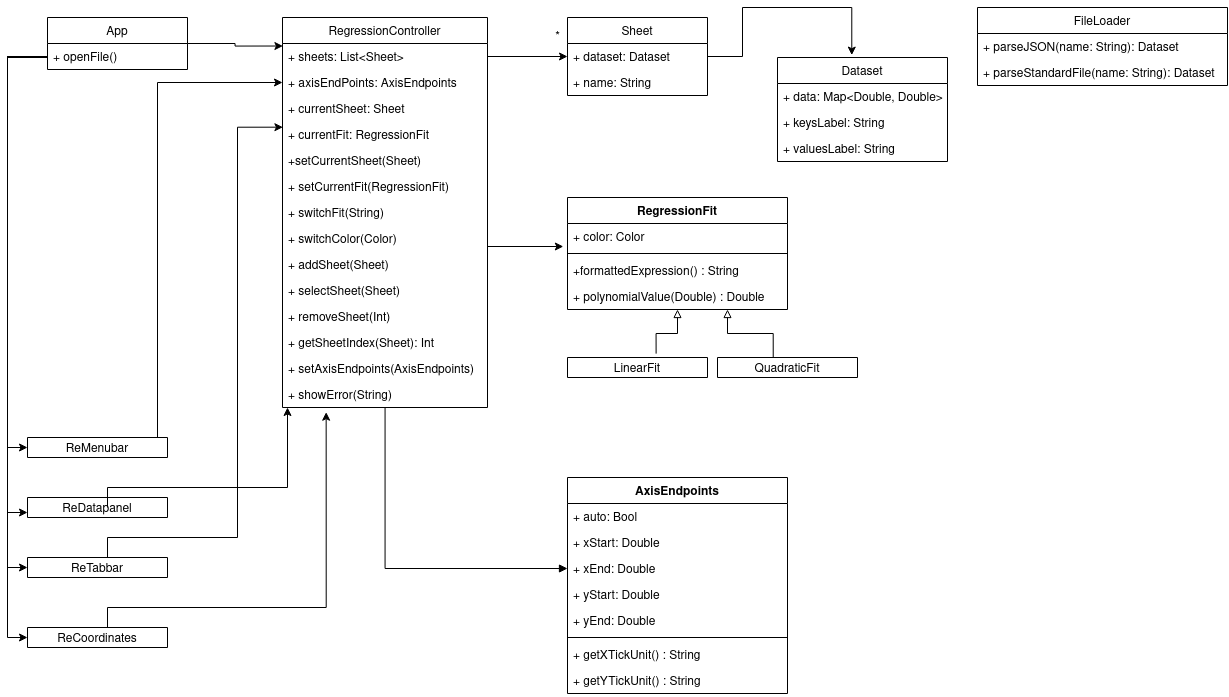

The diagram above was exported from draw.io. Its source (the exported page's mxGraphModel, read from the mxfile embedded in the PNG):
<mxGraphModel dx="660" dy="1111" grid="1" gridSize="10" guides="1" tooltips="1" connect="1" arrows="1" fold="1" page="1" pageScale="1" pageWidth="850" pageHeight="1100" math="0" shadow="0">
  <root>
    <mxCell id="0" />
    <mxCell id="1" parent="0" />
    <mxCell id="crtqAA-JHkTG4iCwc0Ae-13" style="edgeStyle=orthogonalEdgeStyle;rounded=0;orthogonalLoop=1;jettySize=auto;html=1;entryX=0;entryY=0.5;entryDx=0;entryDy=0;" edge="1" parent="1" source="crtqAA-JHkTG4iCwc0Ae-1" target="crtqAA-JHkTG4iCwc0Ae-10">
      <mxGeometry relative="1" as="geometry">
        <Array as="points">
          <mxPoint x="150" y="120" />
          <mxPoint x="150" y="510" />
        </Array>
      </mxGeometry>
    </mxCell>
    <mxCell id="crtqAA-JHkTG4iCwc0Ae-23" style="edgeStyle=orthogonalEdgeStyle;rounded=0;orthogonalLoop=1;jettySize=auto;html=1;entryX=0.002;entryY=0.097;entryDx=0;entryDy=0;entryPerimeter=0;" edge="1" parent="1" source="crtqAA-JHkTG4iCwc0Ae-1" target="crtqAA-JHkTG4iCwc0Ae-6">
      <mxGeometry relative="1" as="geometry" />
    </mxCell>
    <mxCell id="crtqAA-JHkTG4iCwc0Ae-1" value="App" style="swimlane;fontStyle=0;childLayout=stackLayout;horizontal=1;startSize=26;fillColor=none;horizontalStack=0;resizeParent=1;resizeParentMax=0;resizeLast=0;collapsible=1;marginBottom=0;" vertex="1" parent="1">
      <mxGeometry x="190" y="80" width="140" height="52" as="geometry" />
    </mxCell>
    <mxCell id="crtqAA-JHkTG4iCwc0Ae-2" value="+ openFile()" style="text;strokeColor=none;fillColor=none;align=left;verticalAlign=top;spacingLeft=4;spacingRight=4;overflow=hidden;rotatable=0;points=[[0,0.5],[1,0.5]];portConstraint=eastwest;" vertex="1" parent="crtqAA-JHkTG4iCwc0Ae-1">
      <mxGeometry y="26" width="140" height="26" as="geometry" />
    </mxCell>
    <mxCell id="crtqAA-JHkTG4iCwc0Ae-43" style="edgeStyle=orthogonalEdgeStyle;rounded=0;orthogonalLoop=1;jettySize=auto;html=1;entryX=-0.019;entryY=0.885;entryDx=0;entryDy=0;entryPerimeter=0;" edge="1" parent="1" source="crtqAA-JHkTG4iCwc0Ae-5" target="crtqAA-JHkTG4iCwc0Ae-38">
      <mxGeometry relative="1" as="geometry">
        <Array as="points">
          <mxPoint x="610" y="309" />
        </Array>
      </mxGeometry>
    </mxCell>
    <mxCell id="crtqAA-JHkTG4iCwc0Ae-63" style="edgeStyle=orthogonalEdgeStyle;rounded=0;orthogonalLoop=1;jettySize=auto;html=1;entryX=0;entryY=0.5;entryDx=0;entryDy=0;startArrow=none;startFill=0;endArrow=block;endFill=1;" edge="1" parent="1" source="crtqAA-JHkTG4iCwc0Ae-5" target="crtqAA-JHkTG4iCwc0Ae-59">
      <mxGeometry relative="1" as="geometry" />
    </mxCell>
    <mxCell id="crtqAA-JHkTG4iCwc0Ae-5" value="RegressionController" style="swimlane;fontStyle=0;childLayout=stackLayout;horizontal=1;startSize=26;fillColor=none;horizontalStack=0;resizeParent=1;resizeParentMax=0;resizeLast=0;collapsible=1;marginBottom=0;" vertex="1" parent="1">
      <mxGeometry x="425" y="80" width="205" height="390" as="geometry" />
    </mxCell>
    <mxCell id="crtqAA-JHkTG4iCwc0Ae-6" value="+ sheets: List&lt;Sheet&gt;" style="text;strokeColor=none;fillColor=none;align=left;verticalAlign=top;spacingLeft=4;spacingRight=4;overflow=hidden;rotatable=0;points=[[0,0.5],[1,0.5]];portConstraint=eastwest;" vertex="1" parent="crtqAA-JHkTG4iCwc0Ae-5">
      <mxGeometry y="26" width="205" height="26" as="geometry" />
    </mxCell>
    <mxCell id="crtqAA-JHkTG4iCwc0Ae-7" value="+ axisEndPoints: AxisEndpoints&#10;" style="text;strokeColor=none;fillColor=none;align=left;verticalAlign=top;spacingLeft=4;spacingRight=4;overflow=hidden;rotatable=0;points=[[0,0.5],[1,0.5]];portConstraint=eastwest;" vertex="1" parent="crtqAA-JHkTG4iCwc0Ae-5">
      <mxGeometry y="52" width="205" height="26" as="geometry" />
    </mxCell>
    <mxCell id="crtqAA-JHkTG4iCwc0Ae-8" value="+ currentSheet: Sheet" style="text;strokeColor=none;fillColor=none;align=left;verticalAlign=top;spacingLeft=4;spacingRight=4;overflow=hidden;rotatable=0;points=[[0,0.5],[1,0.5]];portConstraint=eastwest;" vertex="1" parent="crtqAA-JHkTG4iCwc0Ae-5">
      <mxGeometry y="78" width="205" height="26" as="geometry" />
    </mxCell>
    <mxCell id="crtqAA-JHkTG4iCwc0Ae-9" value="+ currentFit: RegressionFit" style="text;strokeColor=none;fillColor=none;align=left;verticalAlign=top;spacingLeft=4;spacingRight=4;overflow=hidden;rotatable=0;points=[[0,0.5],[1,0.5]];portConstraint=eastwest;" vertex="1" parent="crtqAA-JHkTG4iCwc0Ae-5">
      <mxGeometry y="104" width="205" height="26" as="geometry" />
    </mxCell>
    <mxCell id="crtqAA-JHkTG4iCwc0Ae-68" value="+setCurrentSheet(Sheet)" style="text;strokeColor=none;fillColor=none;align=left;verticalAlign=top;spacingLeft=4;spacingRight=4;overflow=hidden;rotatable=0;points=[[0,0.5],[1,0.5]];portConstraint=eastwest;" vertex="1" parent="crtqAA-JHkTG4iCwc0Ae-5">
      <mxGeometry y="130" width="205" height="26" as="geometry" />
    </mxCell>
    <mxCell id="crtqAA-JHkTG4iCwc0Ae-69" value="+ setCurrentFit(RegressionFit)" style="text;strokeColor=none;fillColor=none;align=left;verticalAlign=top;spacingLeft=4;spacingRight=4;overflow=hidden;rotatable=0;points=[[0,0.5],[1,0.5]];portConstraint=eastwest;" vertex="1" parent="crtqAA-JHkTG4iCwc0Ae-5">
      <mxGeometry y="156" width="205" height="26" as="geometry" />
    </mxCell>
    <mxCell id="crtqAA-JHkTG4iCwc0Ae-70" value="+ switchFit(String)" style="text;strokeColor=none;fillColor=none;align=left;verticalAlign=top;spacingLeft=4;spacingRight=4;overflow=hidden;rotatable=0;points=[[0,0.5],[1,0.5]];portConstraint=eastwest;" vertex="1" parent="crtqAA-JHkTG4iCwc0Ae-5">
      <mxGeometry y="182" width="205" height="26" as="geometry" />
    </mxCell>
    <mxCell id="crtqAA-JHkTG4iCwc0Ae-71" value="+ switchColor(Color)" style="text;strokeColor=none;fillColor=none;align=left;verticalAlign=top;spacingLeft=4;spacingRight=4;overflow=hidden;rotatable=0;points=[[0,0.5],[1,0.5]];portConstraint=eastwest;" vertex="1" parent="crtqAA-JHkTG4iCwc0Ae-5">
      <mxGeometry y="208" width="205" height="26" as="geometry" />
    </mxCell>
    <mxCell id="crtqAA-JHkTG4iCwc0Ae-72" value="+ addSheet(Sheet)" style="text;strokeColor=none;fillColor=none;align=left;verticalAlign=top;spacingLeft=4;spacingRight=4;overflow=hidden;rotatable=0;points=[[0,0.5],[1,0.5]];portConstraint=eastwest;" vertex="1" parent="crtqAA-JHkTG4iCwc0Ae-5">
      <mxGeometry y="234" width="205" height="26" as="geometry" />
    </mxCell>
    <mxCell id="crtqAA-JHkTG4iCwc0Ae-73" value="+ selectSheet(Sheet)" style="text;strokeColor=none;fillColor=none;align=left;verticalAlign=top;spacingLeft=4;spacingRight=4;overflow=hidden;rotatable=0;points=[[0,0.5],[1,0.5]];portConstraint=eastwest;" vertex="1" parent="crtqAA-JHkTG4iCwc0Ae-5">
      <mxGeometry y="260" width="205" height="26" as="geometry" />
    </mxCell>
    <mxCell id="crtqAA-JHkTG4iCwc0Ae-74" value="+ removeSheet(Int)" style="text;strokeColor=none;fillColor=none;align=left;verticalAlign=top;spacingLeft=4;spacingRight=4;overflow=hidden;rotatable=0;points=[[0,0.5],[1,0.5]];portConstraint=eastwest;" vertex="1" parent="crtqAA-JHkTG4iCwc0Ae-5">
      <mxGeometry y="286" width="205" height="26" as="geometry" />
    </mxCell>
    <mxCell id="crtqAA-JHkTG4iCwc0Ae-75" value="+ getSheetIndex(Sheet): Int" style="text;strokeColor=none;fillColor=none;align=left;verticalAlign=top;spacingLeft=4;spacingRight=4;overflow=hidden;rotatable=0;points=[[0,0.5],[1,0.5]];portConstraint=eastwest;" vertex="1" parent="crtqAA-JHkTG4iCwc0Ae-5">
      <mxGeometry y="312" width="205" height="26" as="geometry" />
    </mxCell>
    <mxCell id="crtqAA-JHkTG4iCwc0Ae-76" value="+ setAxisEndpoints(AxisEndpoints)" style="text;strokeColor=none;fillColor=none;align=left;verticalAlign=top;spacingLeft=4;spacingRight=4;overflow=hidden;rotatable=0;points=[[0,0.5],[1,0.5]];portConstraint=eastwest;" vertex="1" parent="crtqAA-JHkTG4iCwc0Ae-5">
      <mxGeometry y="338" width="205" height="26" as="geometry" />
    </mxCell>
    <mxCell id="crtqAA-JHkTG4iCwc0Ae-77" value="+ showError(String)" style="text;strokeColor=none;fillColor=none;align=left;verticalAlign=top;spacingLeft=4;spacingRight=4;overflow=hidden;rotatable=0;points=[[0,0.5],[1,0.5]];portConstraint=eastwest;" vertex="1" parent="crtqAA-JHkTG4iCwc0Ae-5">
      <mxGeometry y="364" width="205" height="26" as="geometry" />
    </mxCell>
    <mxCell id="crtqAA-JHkTG4iCwc0Ae-19" style="edgeStyle=orthogonalEdgeStyle;rounded=0;orthogonalLoop=1;jettySize=auto;html=1;entryX=0;entryY=0.5;entryDx=0;entryDy=0;" edge="1" parent="1" source="crtqAA-JHkTG4iCwc0Ae-10" target="crtqAA-JHkTG4iCwc0Ae-7">
      <mxGeometry relative="1" as="geometry">
        <Array as="points">
          <mxPoint x="300" y="145" />
        </Array>
      </mxGeometry>
    </mxCell>
    <mxCell id="crtqAA-JHkTG4iCwc0Ae-10" value="ReMenubar" style="swimlane;fontStyle=0;childLayout=stackLayout;horizontal=1;startSize=26;fillColor=none;horizontalStack=0;resizeParent=1;resizeParentMax=0;resizeLast=0;collapsible=1;marginBottom=0;" vertex="1" parent="1">
      <mxGeometry x="170" y="500" width="140" height="20" as="geometry" />
    </mxCell>
    <mxCell id="crtqAA-JHkTG4iCwc0Ae-20" style="edgeStyle=orthogonalEdgeStyle;rounded=0;orthogonalLoop=1;jettySize=auto;html=1;entryX=0.002;entryY=0.219;entryDx=0;entryDy=0;entryPerimeter=0;exitX=0.5;exitY=0;exitDx=0;exitDy=0;" edge="1" parent="1" source="crtqAA-JHkTG4iCwc0Ae-15" target="crtqAA-JHkTG4iCwc0Ae-9">
      <mxGeometry relative="1" as="geometry">
        <Array as="points">
          <mxPoint x="250" y="620" />
          <mxPoint x="250" y="600" />
          <mxPoint x="380" y="600" />
          <mxPoint x="380" y="190" />
        </Array>
      </mxGeometry>
    </mxCell>
    <mxCell id="crtqAA-JHkTG4iCwc0Ae-12" value="ReDatapanel" style="swimlane;fontStyle=0;childLayout=stackLayout;horizontal=1;startSize=26;fillColor=none;horizontalStack=0;resizeParent=1;resizeParentMax=0;resizeLast=0;collapsible=1;marginBottom=0;" vertex="1" parent="1">
      <mxGeometry x="170" y="560" width="140" height="20" as="geometry" />
    </mxCell>
    <mxCell id="crtqAA-JHkTG4iCwc0Ae-14" style="edgeStyle=orthogonalEdgeStyle;rounded=0;orthogonalLoop=1;jettySize=auto;html=1;entryX=0;entryY=0.75;entryDx=0;entryDy=0;" edge="1" parent="1" source="crtqAA-JHkTG4iCwc0Ae-2" target="crtqAA-JHkTG4iCwc0Ae-12">
      <mxGeometry relative="1" as="geometry" />
    </mxCell>
    <mxCell id="crtqAA-JHkTG4iCwc0Ae-21" style="edgeStyle=orthogonalEdgeStyle;rounded=0;orthogonalLoop=1;jettySize=auto;html=1;" edge="1" parent="1">
      <mxGeometry relative="1" as="geometry">
        <mxPoint x="250" y="570" as="sourcePoint" />
        <mxPoint x="430" y="470" as="targetPoint" />
        <Array as="points">
          <mxPoint x="250" y="550" />
          <mxPoint x="430" y="550" />
        </Array>
      </mxGeometry>
    </mxCell>
    <mxCell id="crtqAA-JHkTG4iCwc0Ae-15" value="ReTabbar" style="swimlane;fontStyle=0;childLayout=stackLayout;horizontal=1;startSize=26;fillColor=none;horizontalStack=0;resizeParent=1;resizeParentMax=0;resizeLast=0;collapsible=1;marginBottom=0;" vertex="1" parent="1">
      <mxGeometry x="170" y="620" width="140" height="20" as="geometry" />
    </mxCell>
    <mxCell id="crtqAA-JHkTG4iCwc0Ae-22" style="edgeStyle=orthogonalEdgeStyle;rounded=0;orthogonalLoop=1;jettySize=auto;html=1;entryX=0.213;entryY=1.181;entryDx=0;entryDy=0;entryPerimeter=0;" edge="1" parent="1" source="crtqAA-JHkTG4iCwc0Ae-16" target="crtqAA-JHkTG4iCwc0Ae-77">
      <mxGeometry relative="1" as="geometry">
        <mxPoint x="510" y="500" as="targetPoint" />
        <Array as="points">
          <mxPoint x="250" y="670" />
          <mxPoint x="469" y="670" />
        </Array>
      </mxGeometry>
    </mxCell>
    <mxCell id="crtqAA-JHkTG4iCwc0Ae-16" value="ReCoordinates" style="swimlane;fontStyle=0;childLayout=stackLayout;horizontal=1;startSize=26;fillColor=none;horizontalStack=0;resizeParent=1;resizeParentMax=0;resizeLast=0;collapsible=1;marginBottom=0;" vertex="1" parent="1">
      <mxGeometry x="170" y="690" width="140" height="20" as="geometry" />
    </mxCell>
    <mxCell id="crtqAA-JHkTG4iCwc0Ae-17" style="edgeStyle=orthogonalEdgeStyle;rounded=0;orthogonalLoop=1;jettySize=auto;html=1;entryX=0;entryY=0.5;entryDx=0;entryDy=0;" edge="1" parent="1" source="crtqAA-JHkTG4iCwc0Ae-2" target="crtqAA-JHkTG4iCwc0Ae-15">
      <mxGeometry relative="1" as="geometry" />
    </mxCell>
    <mxCell id="crtqAA-JHkTG4iCwc0Ae-18" style="edgeStyle=orthogonalEdgeStyle;rounded=0;orthogonalLoop=1;jettySize=auto;html=1;entryX=0;entryY=0.5;entryDx=0;entryDy=0;" edge="1" parent="1" source="crtqAA-JHkTG4iCwc0Ae-2" target="crtqAA-JHkTG4iCwc0Ae-16">
      <mxGeometry relative="1" as="geometry" />
    </mxCell>
    <mxCell id="crtqAA-JHkTG4iCwc0Ae-33" style="edgeStyle=orthogonalEdgeStyle;rounded=0;orthogonalLoop=1;jettySize=auto;html=1;entryX=0.437;entryY=-0.023;entryDx=0;entryDy=0;entryPerimeter=0;" edge="1" parent="1" source="crtqAA-JHkTG4iCwc0Ae-24" target="crtqAA-JHkTG4iCwc0Ae-29">
      <mxGeometry relative="1" as="geometry">
        <Array as="points">
          <mxPoint x="885" y="119" />
          <mxPoint x="885" y="70" />
          <mxPoint x="994" y="70" />
        </Array>
      </mxGeometry>
    </mxCell>
    <mxCell id="crtqAA-JHkTG4iCwc0Ae-24" value="Sheet" style="swimlane;fontStyle=0;childLayout=stackLayout;horizontal=1;startSize=26;fillColor=none;horizontalStack=0;resizeParent=1;resizeParentMax=0;resizeLast=0;collapsible=1;marginBottom=0;" vertex="1" parent="1">
      <mxGeometry x="710" y="80" width="140" height="78" as="geometry" />
    </mxCell>
    <mxCell id="crtqAA-JHkTG4iCwc0Ae-25" value="+ dataset: Dataset" style="text;strokeColor=none;fillColor=none;align=left;verticalAlign=top;spacingLeft=4;spacingRight=4;overflow=hidden;rotatable=0;points=[[0,0.5],[1,0.5]];portConstraint=eastwest;" vertex="1" parent="crtqAA-JHkTG4iCwc0Ae-24">
      <mxGeometry y="26" width="140" height="26" as="geometry" />
    </mxCell>
    <mxCell id="crtqAA-JHkTG4iCwc0Ae-26" value="+ name: String" style="text;strokeColor=none;fillColor=none;align=left;verticalAlign=top;spacingLeft=4;spacingRight=4;overflow=hidden;rotatable=0;points=[[0,0.5],[1,0.5]];portConstraint=eastwest;" vertex="1" parent="crtqAA-JHkTG4iCwc0Ae-24">
      <mxGeometry y="52" width="140" height="26" as="geometry" />
    </mxCell>
    <mxCell id="crtqAA-JHkTG4iCwc0Ae-27" style="edgeStyle=orthogonalEdgeStyle;rounded=0;orthogonalLoop=1;jettySize=auto;html=1;entryX=0;entryY=0.5;entryDx=0;entryDy=0;" edge="1" parent="1" source="crtqAA-JHkTG4iCwc0Ae-6" target="crtqAA-JHkTG4iCwc0Ae-25">
      <mxGeometry relative="1" as="geometry" />
    </mxCell>
    <mxCell id="crtqAA-JHkTG4iCwc0Ae-28" value="*" style="text;html=1;align=center;verticalAlign=middle;resizable=0;points=[];autosize=1;strokeColor=none;" vertex="1" parent="1">
      <mxGeometry x="690" y="90" width="20" height="20" as="geometry" />
    </mxCell>
    <mxCell id="crtqAA-JHkTG4iCwc0Ae-29" value="Dataset" style="swimlane;fontStyle=0;childLayout=stackLayout;horizontal=1;startSize=26;fillColor=none;horizontalStack=0;resizeParent=1;resizeParentMax=0;resizeLast=0;collapsible=1;marginBottom=0;" vertex="1" parent="1">
      <mxGeometry x="920" y="120" width="170" height="104" as="geometry" />
    </mxCell>
    <mxCell id="crtqAA-JHkTG4iCwc0Ae-30" value="+ data: Map&lt;Double, Double&gt;" style="text;strokeColor=none;fillColor=none;align=left;verticalAlign=top;spacingLeft=4;spacingRight=4;overflow=hidden;rotatable=0;points=[[0,0.5],[1,0.5]];portConstraint=eastwest;" vertex="1" parent="crtqAA-JHkTG4iCwc0Ae-29">
      <mxGeometry y="26" width="170" height="26" as="geometry" />
    </mxCell>
    <mxCell id="crtqAA-JHkTG4iCwc0Ae-31" value="+ keysLabel: String" style="text;strokeColor=none;fillColor=none;align=left;verticalAlign=top;spacingLeft=4;spacingRight=4;overflow=hidden;rotatable=0;points=[[0,0.5],[1,0.5]];portConstraint=eastwest;" vertex="1" parent="crtqAA-JHkTG4iCwc0Ae-29">
      <mxGeometry y="52" width="170" height="26" as="geometry" />
    </mxCell>
    <mxCell id="crtqAA-JHkTG4iCwc0Ae-32" value="+ valuesLabel: String" style="text;strokeColor=none;fillColor=none;align=left;verticalAlign=top;spacingLeft=4;spacingRight=4;overflow=hidden;rotatable=0;points=[[0,0.5],[1,0.5]];portConstraint=eastwest;" vertex="1" parent="crtqAA-JHkTG4iCwc0Ae-29">
      <mxGeometry y="78" width="170" height="26" as="geometry" />
    </mxCell>
    <mxCell id="crtqAA-JHkTG4iCwc0Ae-48" style="edgeStyle=orthogonalEdgeStyle;rounded=0;orthogonalLoop=1;jettySize=auto;html=1;entryX=0.633;entryY=-0.193;entryDx=0;entryDy=0;entryPerimeter=0;endArrow=none;endFill=0;startArrow=block;startFill=0;" edge="1" parent="1" source="crtqAA-JHkTG4iCwc0Ae-37" target="crtqAA-JHkTG4iCwc0Ae-44">
      <mxGeometry relative="1" as="geometry" />
    </mxCell>
    <mxCell id="crtqAA-JHkTG4iCwc0Ae-49" style="edgeStyle=orthogonalEdgeStyle;rounded=0;orthogonalLoop=1;jettySize=auto;html=1;entryX=0.398;entryY=0.021;entryDx=0;entryDy=0;entryPerimeter=0;endArrow=none;endFill=0;startArrow=block;startFill=0;" edge="1" parent="1" source="crtqAA-JHkTG4iCwc0Ae-37" target="crtqAA-JHkTG4iCwc0Ae-47">
      <mxGeometry relative="1" as="geometry">
        <Array as="points">
          <mxPoint x="870" y="396" />
          <mxPoint x="916" y="396" />
        </Array>
      </mxGeometry>
    </mxCell>
    <mxCell id="crtqAA-JHkTG4iCwc0Ae-37" value="RegressionFit" style="swimlane;fontStyle=1;align=center;verticalAlign=top;childLayout=stackLayout;horizontal=1;startSize=26;horizontalStack=0;resizeParent=1;resizeParentMax=0;resizeLast=0;collapsible=1;marginBottom=0;" vertex="1" parent="1">
      <mxGeometry x="710" y="260" width="220" height="112" as="geometry" />
    </mxCell>
    <mxCell id="crtqAA-JHkTG4iCwc0Ae-38" value="+ color: Color " style="text;strokeColor=none;fillColor=none;align=left;verticalAlign=top;spacingLeft=4;spacingRight=4;overflow=hidden;rotatable=0;points=[[0,0.5],[1,0.5]];portConstraint=eastwest;" vertex="1" parent="crtqAA-JHkTG4iCwc0Ae-37">
      <mxGeometry y="26" width="220" height="26" as="geometry" />
    </mxCell>
    <mxCell id="crtqAA-JHkTG4iCwc0Ae-39" value="" style="line;strokeWidth=1;fillColor=none;align=left;verticalAlign=middle;spacingTop=-1;spacingLeft=3;spacingRight=3;rotatable=0;labelPosition=right;points=[];portConstraint=eastwest;" vertex="1" parent="crtqAA-JHkTG4iCwc0Ae-37">
      <mxGeometry y="52" width="220" height="8" as="geometry" />
    </mxCell>
    <mxCell id="crtqAA-JHkTG4iCwc0Ae-40" value="+formattedExpression() : String" style="text;strokeColor=none;fillColor=none;align=left;verticalAlign=top;spacingLeft=4;spacingRight=4;overflow=hidden;rotatable=0;points=[[0,0.5],[1,0.5]];portConstraint=eastwest;" vertex="1" parent="crtqAA-JHkTG4iCwc0Ae-37">
      <mxGeometry y="60" width="220" height="26" as="geometry" />
    </mxCell>
    <mxCell id="crtqAA-JHkTG4iCwc0Ae-41" value="+ polynomialValue(Double) : Double" style="text;strokeColor=none;fillColor=none;align=left;verticalAlign=top;spacingLeft=4;spacingRight=4;overflow=hidden;rotatable=0;points=[[0,0.5],[1,0.5]];portConstraint=eastwest;" vertex="1" parent="crtqAA-JHkTG4iCwc0Ae-37">
      <mxGeometry y="86" width="220" height="26" as="geometry" />
    </mxCell>
    <mxCell id="crtqAA-JHkTG4iCwc0Ae-44" value="LinearFit" style="swimlane;fontStyle=0;childLayout=stackLayout;horizontal=1;startSize=26;fillColor=none;horizontalStack=0;resizeParent=1;resizeParentMax=0;resizeLast=0;collapsible=1;marginBottom=0;" vertex="1" parent="1">
      <mxGeometry x="710" y="420" width="140" height="20" as="geometry" />
    </mxCell>
    <mxCell id="crtqAA-JHkTG4iCwc0Ae-47" value="QuadraticFit" style="swimlane;fontStyle=0;childLayout=stackLayout;horizontal=1;startSize=26;fillColor=none;horizontalStack=0;resizeParent=1;resizeParentMax=0;resizeLast=0;collapsible=1;marginBottom=0;" vertex="1" parent="1">
      <mxGeometry x="860" y="420" width="140" height="20" as="geometry" />
    </mxCell>
    <mxCell id="crtqAA-JHkTG4iCwc0Ae-53" value="AxisEndpoints" style="swimlane;fontStyle=1;align=center;verticalAlign=top;childLayout=stackLayout;horizontal=1;startSize=26;horizontalStack=0;resizeParent=1;resizeParentMax=0;resizeLast=0;collapsible=1;marginBottom=0;" vertex="1" parent="1">
      <mxGeometry x="710" y="540" width="220" height="216" as="geometry" />
    </mxCell>
    <mxCell id="crtqAA-JHkTG4iCwc0Ae-54" value="+ auto: Bool " style="text;strokeColor=none;fillColor=none;align=left;verticalAlign=top;spacingLeft=4;spacingRight=4;overflow=hidden;rotatable=0;points=[[0,0.5],[1,0.5]];portConstraint=eastwest;" vertex="1" parent="crtqAA-JHkTG4iCwc0Ae-53">
      <mxGeometry y="26" width="220" height="26" as="geometry" />
    </mxCell>
    <mxCell id="crtqAA-JHkTG4iCwc0Ae-58" value="+ xStart: Double" style="text;strokeColor=none;fillColor=none;align=left;verticalAlign=top;spacingLeft=4;spacingRight=4;overflow=hidden;rotatable=0;points=[[0,0.5],[1,0.5]];portConstraint=eastwest;" vertex="1" parent="crtqAA-JHkTG4iCwc0Ae-53">
      <mxGeometry y="52" width="220" height="26" as="geometry" />
    </mxCell>
    <mxCell id="crtqAA-JHkTG4iCwc0Ae-59" value="+ xEnd: Double" style="text;strokeColor=none;fillColor=none;align=left;verticalAlign=top;spacingLeft=4;spacingRight=4;overflow=hidden;rotatable=0;points=[[0,0.5],[1,0.5]];portConstraint=eastwest;" vertex="1" parent="crtqAA-JHkTG4iCwc0Ae-53">
      <mxGeometry y="78" width="220" height="26" as="geometry" />
    </mxCell>
    <mxCell id="crtqAA-JHkTG4iCwc0Ae-60" value="+ yStart: Double" style="text;strokeColor=none;fillColor=none;align=left;verticalAlign=top;spacingLeft=4;spacingRight=4;overflow=hidden;rotatable=0;points=[[0,0.5],[1,0.5]];portConstraint=eastwest;" vertex="1" parent="crtqAA-JHkTG4iCwc0Ae-53">
      <mxGeometry y="104" width="220" height="26" as="geometry" />
    </mxCell>
    <mxCell id="crtqAA-JHkTG4iCwc0Ae-61" value="+ yEnd: Double" style="text;strokeColor=none;fillColor=none;align=left;verticalAlign=top;spacingLeft=4;spacingRight=4;overflow=hidden;rotatable=0;points=[[0,0.5],[1,0.5]];portConstraint=eastwest;" vertex="1" parent="crtqAA-JHkTG4iCwc0Ae-53">
      <mxGeometry y="130" width="220" height="26" as="geometry" />
    </mxCell>
    <mxCell id="crtqAA-JHkTG4iCwc0Ae-55" value="" style="line;strokeWidth=1;fillColor=none;align=left;verticalAlign=middle;spacingTop=-1;spacingLeft=3;spacingRight=3;rotatable=0;labelPosition=right;points=[];portConstraint=eastwest;" vertex="1" parent="crtqAA-JHkTG4iCwc0Ae-53">
      <mxGeometry y="156" width="220" height="8" as="geometry" />
    </mxCell>
    <mxCell id="crtqAA-JHkTG4iCwc0Ae-56" value="+ getXTickUnit() : String" style="text;strokeColor=none;fillColor=none;align=left;verticalAlign=top;spacingLeft=4;spacingRight=4;overflow=hidden;rotatable=0;points=[[0,0.5],[1,0.5]];portConstraint=eastwest;" vertex="1" parent="crtqAA-JHkTG4iCwc0Ae-53">
      <mxGeometry y="164" width="220" height="26" as="geometry" />
    </mxCell>
    <mxCell id="crtqAA-JHkTG4iCwc0Ae-62" value="+ getYTickUnit() : String" style="text;strokeColor=none;fillColor=none;align=left;verticalAlign=top;spacingLeft=4;spacingRight=4;overflow=hidden;rotatable=0;points=[[0,0.5],[1,0.5]];portConstraint=eastwest;" vertex="1" parent="crtqAA-JHkTG4iCwc0Ae-53">
      <mxGeometry y="190" width="220" height="26" as="geometry" />
    </mxCell>
    <mxCell id="crtqAA-JHkTG4iCwc0Ae-64" value="FileLoader" style="swimlane;fontStyle=0;childLayout=stackLayout;horizontal=1;startSize=26;fillColor=none;horizontalStack=0;resizeParent=1;resizeParentMax=0;resizeLast=0;collapsible=1;marginBottom=0;" vertex="1" parent="1">
      <mxGeometry x="1120" y="70" width="250" height="78" as="geometry" />
    </mxCell>
    <mxCell id="crtqAA-JHkTG4iCwc0Ae-65" value="+ parseJSON(name: String): Dataset" style="text;strokeColor=none;fillColor=none;align=left;verticalAlign=top;spacingLeft=4;spacingRight=4;overflow=hidden;rotatable=0;points=[[0,0.5],[1,0.5]];portConstraint=eastwest;" vertex="1" parent="crtqAA-JHkTG4iCwc0Ae-64">
      <mxGeometry y="26" width="250" height="26" as="geometry" />
    </mxCell>
    <mxCell id="crtqAA-JHkTG4iCwc0Ae-67" value="+ parseStandardFile(name: String): Dataset" style="text;strokeColor=none;fillColor=none;align=left;verticalAlign=top;spacingLeft=4;spacingRight=4;overflow=hidden;rotatable=0;points=[[0,0.5],[1,0.5]];portConstraint=eastwest;" vertex="1" parent="crtqAA-JHkTG4iCwc0Ae-64">
      <mxGeometry y="52" width="250" height="26" as="geometry" />
    </mxCell>
  </root>
</mxGraphModel>